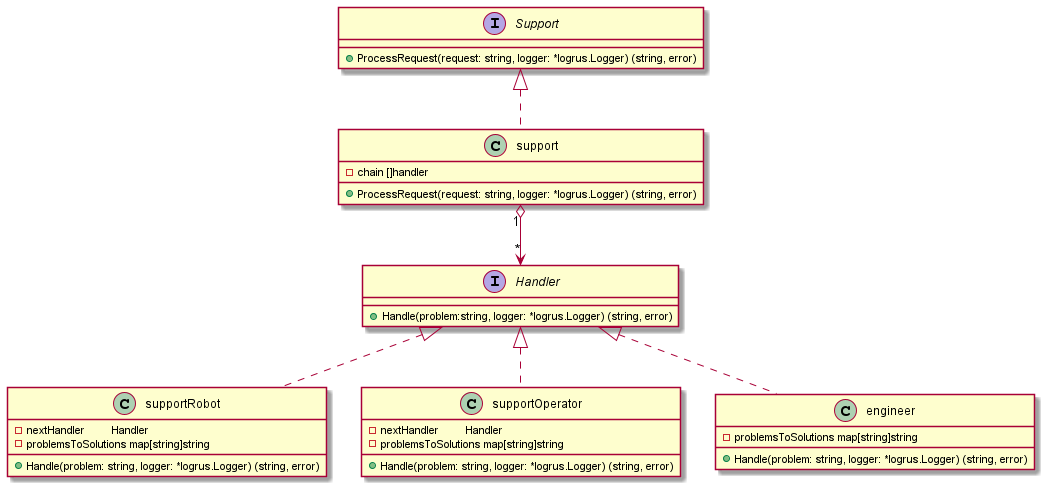

The diagram above was rendered by PlantUML. Its source (embedded in the PNG):
@startuml
'https://plantuml.com/class-diagram

interface Handler {
	+Handle(problem:string, logger: *logrus.Logger) (string, error)
}

class supportRobot {
    -nextHandler         Handler
    -problemsToSolutions map[string]string
    +Handle(problem: string, logger: *logrus.Logger) (string, error)
}

class supportRobot implements Handler


class supportOperator {
    -nextHandler         Handler
    -problemsToSolutions map[string]string
    +Handle(problem: string, logger: *logrus.Logger) (string, error)
}

class supportOperator implements Handler


class engineer {
    -problemsToSolutions map[string]string
    +Handle(problem: string, logger: *logrus.Logger) (string, error)
}

class engineer implements Handler

interface Support {
	+ProcessRequest(request: string, logger: *logrus.Logger) (string, error)
}

class support {
    -chain []handler
	+ProcessRequest(request: string, logger: *logrus.Logger) (string, error)
}

class support implements Support

support "1" o--> "*" Handler

@enduml